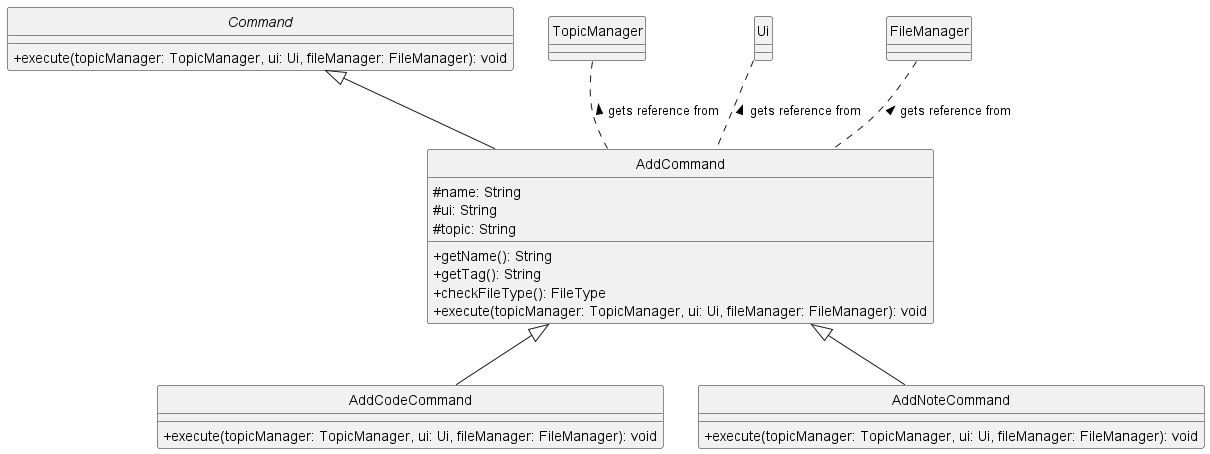

The diagram above was rendered by PlantUML. Its source (embedded in the PNG):
@startuml
skinparam classAttributeIconSize 0
hide circle

abstract class Command {
    +execute(topicManager: TopicManager, ui: Ui, fileManager: FileManager): void
}

class AddCommand {
    #name: String
    #ui: String
    #topic: String
    +getName(): String
    +getTag(): String
    +checkFileType(): FileType
    +execute(topicManager: TopicManager, ui: Ui, fileManager: FileManager): void
}

class AddCodeCommand {
    +execute(topicManager: TopicManager, ui: Ui, fileManager: FileManager): void
}

class AddNoteCommand {
    +execute(topicManager: TopicManager, ui: Ui, fileManager: FileManager): void
}

class TopicManager {
}

class Ui {
}

class FileManager {
}

Command <|-- AddCommand
AddCommand <|-- AddCodeCommand
AddCommand <|-- AddNoteCommand

TopicManager .. AddCommand: gets reference from <
Ui .. AddCommand: gets reference from <
FileManager .. AddCommand: gets reference from <

@enduml